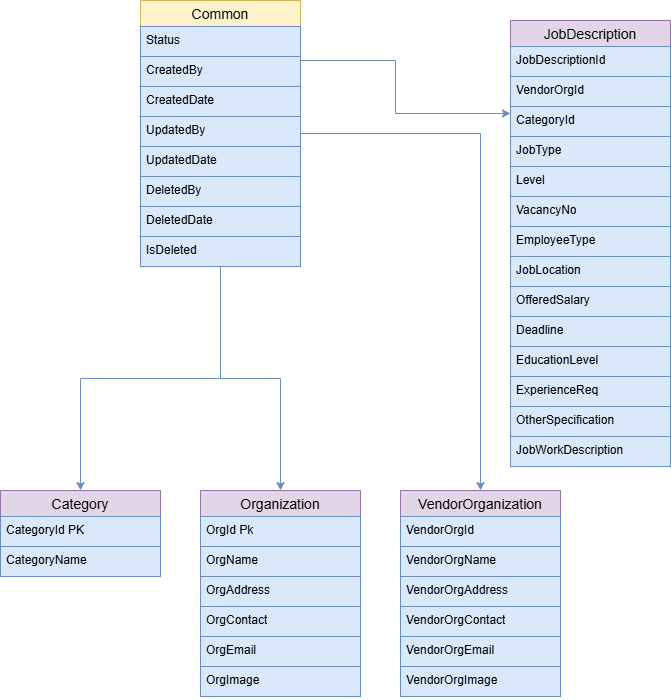

The diagram above was exported from draw.io. Its source (the exported page's mxGraphModel, read from the mxfile embedded in the PNG):
<mxGraphModel dx="1278" dy="884" grid="1" gridSize="10" guides="1" tooltips="1" connect="1" arrows="1" fold="1" page="1" pageScale="1" pageWidth="850" pageHeight="1100" math="0" shadow="0">
  <root>
    <mxCell id="0" />
    <mxCell id="1" parent="0" />
    <mxCell id="zX-AtaGpTX4Y_a8_CekV-45" edge="1" parent="1" source="zX-AtaGpTX4Y_a8_CekV-3" style="edgeStyle=orthogonalEdgeStyle;rounded=0;orthogonalLoop=1;jettySize=auto;html=1;fillColor=#dae8fc;strokeColor=#6c8ebf;" target="zX-AtaGpTX4Y_a8_CekV-12">
      <mxGeometry relative="1" as="geometry" />
    </mxCell>
    <mxCell id="zX-AtaGpTX4Y_a8_CekV-46" edge="1" parent="1" source="zX-AtaGpTX4Y_a8_CekV-3" style="edgeStyle=orthogonalEdgeStyle;rounded=0;orthogonalLoop=1;jettySize=auto;html=1;fillColor=#dae8fc;strokeColor=#6c8ebf;" target="zX-AtaGpTX4Y_a8_CekV-16">
      <mxGeometry relative="1" as="geometry" />
    </mxCell>
    <mxCell id="zX-AtaGpTX4Y_a8_CekV-47" edge="1" parent="1" source="zX-AtaGpTX4Y_a8_CekV-3" style="edgeStyle=orthogonalEdgeStyle;rounded=0;orthogonalLoop=1;jettySize=auto;html=1;fillColor=#dae8fc;strokeColor=#6c8ebf;" target="zX-AtaGpTX4Y_a8_CekV-23">
      <mxGeometry relative="1" as="geometry" />
    </mxCell>
    <mxCell id="zX-AtaGpTX4Y_a8_CekV-48" edge="1" parent="1" style="edgeStyle=orthogonalEdgeStyle;rounded=0;orthogonalLoop=1;jettySize=auto;html=1;fillColor=#dae8fc;strokeColor=#6c8ebf;" target="zX-AtaGpTX4Y_a8_CekV-30">
      <mxGeometry relative="1" as="geometry">
        <Array as="points">
          <mxPoint x="515" y="80" />
          <mxPoint x="515" y="133" />
        </Array>
        <mxPoint x="420" y="80.00090909090878" as="sourcePoint" />
        <mxPoint x="610" y="132.90999999999977" as="targetPoint" />
      </mxGeometry>
    </mxCell>
    <mxCell id="zX-AtaGpTX4Y_a8_CekV-3" parent="1" style="swimlane;fontStyle=0;childLayout=stackLayout;horizontal=1;startSize=26;horizontalStack=0;resizeParent=1;resizeParentMax=0;resizeLast=0;collapsible=1;marginBottom=0;align=center;fontSize=14;fillColor=#fff2cc;strokeColor=#d6b656;" value="Common        " vertex="1">
      <mxGeometry height="266" width="160" x="260" y="20" as="geometry" />
    </mxCell>
    <mxCell id="zX-AtaGpTX4Y_a8_CekV-4" parent="zX-AtaGpTX4Y_a8_CekV-3" style="text;strokeColor=#6c8ebf;fillColor=#dae8fc;spacingLeft=4;spacingRight=4;overflow=hidden;rotatable=0;points=[[0,0.5],[1,0.5]];portConstraint=eastwest;fontSize=12;whiteSpace=wrap;html=1;" value="Status               " vertex="1">
      <mxGeometry height="30" width="160" y="26" as="geometry" />
    </mxCell>
    <mxCell id="zX-AtaGpTX4Y_a8_CekV-5" parent="zX-AtaGpTX4Y_a8_CekV-3" style="text;strokeColor=#6c8ebf;fillColor=#dae8fc;spacingLeft=4;spacingRight=4;overflow=hidden;rotatable=0;points=[[0,0.5],[1,0.5]];portConstraint=eastwest;fontSize=12;whiteSpace=wrap;html=1;" value="CreatedBy" vertex="1">
      <mxGeometry height="30" width="160" y="56" as="geometry" />
    </mxCell>
    <mxCell id="zX-AtaGpTX4Y_a8_CekV-6" parent="zX-AtaGpTX4Y_a8_CekV-3" style="text;strokeColor=#6c8ebf;fillColor=#dae8fc;spacingLeft=4;spacingRight=4;overflow=hidden;rotatable=0;points=[[0,0.5],[1,0.5]];portConstraint=eastwest;fontSize=12;whiteSpace=wrap;html=1;" value="CreatedDate          " vertex="1">
      <mxGeometry height="30" width="160" y="86" as="geometry" />
    </mxCell>
    <mxCell id="zX-AtaGpTX4Y_a8_CekV-7" parent="zX-AtaGpTX4Y_a8_CekV-3" style="text;strokeColor=#6c8ebf;fillColor=#dae8fc;spacingLeft=4;spacingRight=4;overflow=hidden;rotatable=0;points=[[0,0.5],[1,0.5]];portConstraint=eastwest;fontSize=12;whiteSpace=wrap;html=1;" value="UpdatedBy                      " vertex="1">
      <mxGeometry height="30" width="160" y="116" as="geometry" />
    </mxCell>
    <mxCell id="zX-AtaGpTX4Y_a8_CekV-8" parent="zX-AtaGpTX4Y_a8_CekV-3" style="text;strokeColor=#6c8ebf;fillColor=#dae8fc;spacingLeft=4;spacingRight=4;overflow=hidden;rotatable=0;points=[[0,0.5],[1,0.5]];portConstraint=eastwest;fontSize=12;whiteSpace=wrap;html=1;" value="UpdatedDate                                " vertex="1">
      <mxGeometry height="30" width="160" y="146" as="geometry" />
    </mxCell>
    <mxCell id="zX-AtaGpTX4Y_a8_CekV-9" parent="zX-AtaGpTX4Y_a8_CekV-3" style="text;strokeColor=#6c8ebf;fillColor=#dae8fc;spacingLeft=4;spacingRight=4;overflow=hidden;rotatable=0;points=[[0,0.5],[1,0.5]];portConstraint=eastwest;fontSize=12;whiteSpace=wrap;html=1;" value="DeletedBy                                            " vertex="1">
      <mxGeometry height="30" width="160" y="176" as="geometry" />
    </mxCell>
    <mxCell id="zX-AtaGpTX4Y_a8_CekV-10" parent="zX-AtaGpTX4Y_a8_CekV-3" style="text;strokeColor=#6c8ebf;fillColor=#dae8fc;spacingLeft=4;spacingRight=4;overflow=hidden;rotatable=0;points=[[0,0.5],[1,0.5]];portConstraint=eastwest;fontSize=12;whiteSpace=wrap;html=1;" value="DeletedDate                                                      " vertex="1">
      <mxGeometry height="30" width="160" y="206" as="geometry" />
    </mxCell>
    <mxCell id="zX-AtaGpTX4Y_a8_CekV-11" parent="zX-AtaGpTX4Y_a8_CekV-3" style="text;strokeColor=#6c8ebf;fillColor=#dae8fc;spacingLeft=4;spacingRight=4;overflow=hidden;rotatable=0;points=[[0,0.5],[1,0.5]];portConstraint=eastwest;fontSize=12;whiteSpace=wrap;html=1;" value="IsDeleted                                                                  " vertex="1">
      <mxGeometry height="30" width="160" y="236" as="geometry" />
    </mxCell>
    <mxCell id="zX-AtaGpTX4Y_a8_CekV-12" parent="1" style="swimlane;fontStyle=0;childLayout=stackLayout;horizontal=1;startSize=26;horizontalStack=0;resizeParent=1;resizeParentMax=0;resizeLast=0;collapsible=1;marginBottom=0;align=center;fontSize=14;fillColor=#e1d5e7;strokeColor=#9673a6;" value="Category    " vertex="1">
      <mxGeometry height="86" width="160" x="120" y="510" as="geometry" />
    </mxCell>
    <mxCell id="zX-AtaGpTX4Y_a8_CekV-13" parent="zX-AtaGpTX4Y_a8_CekV-12" style="text;strokeColor=#6c8ebf;fillColor=#dae8fc;spacingLeft=4;spacingRight=4;overflow=hidden;rotatable=0;points=[[0,0.5],[1,0.5]];portConstraint=eastwest;fontSize=12;whiteSpace=wrap;html=1;" value="CategoryId PK" vertex="1">
      <mxGeometry height="30" width="160" y="26" as="geometry" />
    </mxCell>
    <mxCell id="zX-AtaGpTX4Y_a8_CekV-14" parent="zX-AtaGpTX4Y_a8_CekV-12" style="text;strokeColor=#6c8ebf;fillColor=#dae8fc;spacingLeft=4;spacingRight=4;overflow=hidden;rotatable=0;points=[[0,0.5],[1,0.5]];portConstraint=eastwest;fontSize=12;whiteSpace=wrap;html=1;" value="CategoryName  " vertex="1">
      <mxGeometry height="30" width="160" y="56" as="geometry" />
    </mxCell>
    <mxCell id="zX-AtaGpTX4Y_a8_CekV-16" parent="1" style="swimlane;fontStyle=0;childLayout=stackLayout;horizontal=1;startSize=26;horizontalStack=0;resizeParent=1;resizeParentMax=0;resizeLast=0;collapsible=1;marginBottom=0;align=center;fontSize=14;fillColor=#e1d5e7;strokeColor=#9673a6;" value="Organization  " vertex="1">
      <mxGeometry height="206" width="160" x="320" y="510" as="geometry" />
    </mxCell>
    <mxCell id="zX-AtaGpTX4Y_a8_CekV-17" parent="zX-AtaGpTX4Y_a8_CekV-16" style="text;strokeColor=#6c8ebf;fillColor=#dae8fc;spacingLeft=4;spacingRight=4;overflow=hidden;rotatable=0;points=[[0,0.5],[1,0.5]];portConstraint=eastwest;fontSize=12;whiteSpace=wrap;html=1;" value="OrgId Pk&lt;div&gt;&lt;br&gt;&lt;/div&gt;" vertex="1">
      <mxGeometry height="30" width="160" y="26" as="geometry" />
    </mxCell>
    <mxCell id="zX-AtaGpTX4Y_a8_CekV-18" parent="zX-AtaGpTX4Y_a8_CekV-16" style="text;strokeColor=#6c8ebf;fillColor=#dae8fc;spacingLeft=4;spacingRight=4;overflow=hidden;rotatable=0;points=[[0,0.5],[1,0.5]];portConstraint=eastwest;fontSize=12;whiteSpace=wrap;html=1;" value="OrgName       " vertex="1">
      <mxGeometry height="30" width="160" y="56" as="geometry" />
    </mxCell>
    <mxCell id="zX-AtaGpTX4Y_a8_CekV-19" parent="zX-AtaGpTX4Y_a8_CekV-16" style="text;strokeColor=#6c8ebf;fillColor=#dae8fc;spacingLeft=4;spacingRight=4;overflow=hidden;rotatable=0;points=[[0,0.5],[1,0.5]];portConstraint=eastwest;fontSize=12;whiteSpace=wrap;html=1;" value="OrgAddress    " vertex="1">
      <mxGeometry height="30" width="160" y="86" as="geometry" />
    </mxCell>
    <mxCell id="zX-AtaGpTX4Y_a8_CekV-20" parent="zX-AtaGpTX4Y_a8_CekV-16" style="text;strokeColor=#6c8ebf;fillColor=#dae8fc;spacingLeft=4;spacingRight=4;overflow=hidden;rotatable=0;points=[[0,0.5],[1,0.5]];portConstraint=eastwest;fontSize=12;whiteSpace=wrap;html=1;" value="OrgContact        " vertex="1">
      <mxGeometry height="30" width="160" y="116" as="geometry" />
    </mxCell>
    <mxCell id="zX-AtaGpTX4Y_a8_CekV-21" parent="zX-AtaGpTX4Y_a8_CekV-16" style="text;strokeColor=#6c8ebf;fillColor=#dae8fc;spacingLeft=4;spacingRight=4;overflow=hidden;rotatable=0;points=[[0,0.5],[1,0.5]];portConstraint=eastwest;fontSize=12;whiteSpace=wrap;html=1;" value="OrgEmail              " vertex="1">
      <mxGeometry height="30" width="160" y="146" as="geometry" />
    </mxCell>
    <mxCell id="zX-AtaGpTX4Y_a8_CekV-22" parent="zX-AtaGpTX4Y_a8_CekV-16" style="text;strokeColor=#6c8ebf;fillColor=#dae8fc;spacingLeft=4;spacingRight=4;overflow=hidden;rotatable=0;points=[[0,0.5],[1,0.5]];portConstraint=eastwest;fontSize=12;whiteSpace=wrap;html=1;" value="OrgImage                    " vertex="1">
      <mxGeometry height="30" width="160" y="176" as="geometry" />
    </mxCell>
    <mxCell id="zX-AtaGpTX4Y_a8_CekV-23" parent="1" style="swimlane;fontStyle=0;childLayout=stackLayout;horizontal=1;startSize=26;horizontalStack=0;resizeParent=1;resizeParentMax=0;resizeLast=0;collapsible=1;marginBottom=0;align=center;fontSize=14;fillColor=#e1d5e7;strokeColor=#9673a6;" value="VendorOrganization" vertex="1">
      <mxGeometry height="206" width="160" x="520" y="510" as="geometry" />
    </mxCell>
    <mxCell id="zX-AtaGpTX4Y_a8_CekV-24" parent="zX-AtaGpTX4Y_a8_CekV-23" style="text;strokeColor=#6c8ebf;fillColor=#dae8fc;spacingLeft=4;spacingRight=4;overflow=hidden;rotatable=0;points=[[0,0.5],[1,0.5]];portConstraint=eastwest;fontSize=12;whiteSpace=wrap;html=1;" value="VendorOrgId " vertex="1">
      <mxGeometry height="30" width="160" y="26" as="geometry" />
    </mxCell>
    <mxCell id="zX-AtaGpTX4Y_a8_CekV-25" parent="zX-AtaGpTX4Y_a8_CekV-23" style="text;strokeColor=#6c8ebf;fillColor=#dae8fc;spacingLeft=4;spacingRight=4;overflow=hidden;rotatable=0;points=[[0,0.5],[1,0.5]];portConstraint=eastwest;fontSize=12;whiteSpace=wrap;html=1;" value="VendorOrgName  " vertex="1">
      <mxGeometry height="30" width="160" y="56" as="geometry" />
    </mxCell>
    <mxCell id="zX-AtaGpTX4Y_a8_CekV-26" parent="zX-AtaGpTX4Y_a8_CekV-23" style="text;strokeColor=#6c8ebf;fillColor=#dae8fc;spacingLeft=4;spacingRight=4;overflow=hidden;rotatable=0;points=[[0,0.5],[1,0.5]];portConstraint=eastwest;fontSize=12;whiteSpace=wrap;html=1;" value="VendorOrgAddress" vertex="1">
      <mxGeometry height="30" width="160" y="86" as="geometry" />
    </mxCell>
    <mxCell id="zX-AtaGpTX4Y_a8_CekV-27" parent="zX-AtaGpTX4Y_a8_CekV-23" style="text;strokeColor=#6c8ebf;fillColor=#dae8fc;spacingLeft=4;spacingRight=4;overflow=hidden;rotatable=0;points=[[0,0.5],[1,0.5]];portConstraint=eastwest;fontSize=12;whiteSpace=wrap;html=1;" value="VendorOrgContact" vertex="1">
      <mxGeometry height="30" width="160" y="116" as="geometry" />
    </mxCell>
    <mxCell id="zX-AtaGpTX4Y_a8_CekV-28" parent="zX-AtaGpTX4Y_a8_CekV-23" style="text;strokeColor=#6c8ebf;fillColor=#dae8fc;spacingLeft=4;spacingRight=4;overflow=hidden;rotatable=0;points=[[0,0.5],[1,0.5]];portConstraint=eastwest;fontSize=12;whiteSpace=wrap;html=1;" value="VendorOrgEmail" vertex="1">
      <mxGeometry height="30" width="160" y="146" as="geometry" />
    </mxCell>
    <mxCell id="zX-AtaGpTX4Y_a8_CekV-29" parent="zX-AtaGpTX4Y_a8_CekV-23" style="text;strokeColor=#6c8ebf;fillColor=#dae8fc;spacingLeft=4;spacingRight=4;overflow=hidden;rotatable=0;points=[[0,0.5],[1,0.5]];portConstraint=eastwest;fontSize=12;whiteSpace=wrap;html=1;" value="VendorOrgImage " vertex="1">
      <mxGeometry height="30" width="160" y="176" as="geometry" />
    </mxCell>
    <mxCell id="zX-AtaGpTX4Y_a8_CekV-30" parent="1" style="swimlane;fontStyle=0;childLayout=stackLayout;horizontal=1;startSize=26;horizontalStack=0;resizeParent=1;resizeParentMax=0;resizeLast=0;collapsible=1;marginBottom=0;align=center;fontSize=14;fillColor=#e1d5e7;strokeColor=#9673a6;" value="JobDescription " vertex="1">
      <mxGeometry height="446" width="160" x="630" y="40" as="geometry" />
    </mxCell>
    <mxCell id="zX-AtaGpTX4Y_a8_CekV-31" parent="zX-AtaGpTX4Y_a8_CekV-30" style="text;strokeColor=#6c8ebf;fillColor=#dae8fc;spacingLeft=4;spacingRight=4;overflow=hidden;rotatable=0;points=[[0,0.5],[1,0.5]];portConstraint=eastwest;fontSize=12;whiteSpace=wrap;html=1;" value="JobDescriptionId" vertex="1">
      <mxGeometry height="30" width="160" y="26" as="geometry" />
    </mxCell>
    <mxCell id="zX-AtaGpTX4Y_a8_CekV-32" parent="zX-AtaGpTX4Y_a8_CekV-30" style="text;strokeColor=#6c8ebf;fillColor=#dae8fc;spacingLeft=4;spacingRight=4;overflow=hidden;rotatable=0;points=[[0,0.5],[1,0.5]];portConstraint=eastwest;fontSize=12;whiteSpace=wrap;html=1;" value="VendorOrgId " vertex="1">
      <mxGeometry height="30" width="160" y="56" as="geometry" />
    </mxCell>
    <mxCell id="zX-AtaGpTX4Y_a8_CekV-33" parent="zX-AtaGpTX4Y_a8_CekV-30" style="text;strokeColor=#6c8ebf;fillColor=#dae8fc;spacingLeft=4;spacingRight=4;overflow=hidden;rotatable=0;points=[[0,0.5],[1,0.5]];portConstraint=eastwest;fontSize=12;whiteSpace=wrap;html=1;" value="CategoryId " vertex="1">
      <mxGeometry height="30" width="160" y="86" as="geometry" />
    </mxCell>
    <mxCell id="zX-AtaGpTX4Y_a8_CekV-34" parent="zX-AtaGpTX4Y_a8_CekV-30" style="text;strokeColor=#6c8ebf;fillColor=#dae8fc;spacingLeft=4;spacingRight=4;overflow=hidden;rotatable=0;points=[[0,0.5],[1,0.5]];portConstraint=eastwest;fontSize=12;whiteSpace=wrap;html=1;" value="JobType          " vertex="1">
      <mxGeometry height="30" width="160" y="116" as="geometry" />
    </mxCell>
    <mxCell id="zX-AtaGpTX4Y_a8_CekV-35" parent="zX-AtaGpTX4Y_a8_CekV-30" style="text;strokeColor=#6c8ebf;fillColor=#dae8fc;spacingLeft=4;spacingRight=4;overflow=hidden;rotatable=0;points=[[0,0.5],[1,0.5]];portConstraint=eastwest;fontSize=12;whiteSpace=wrap;html=1;" value="Level                     " vertex="1">
      <mxGeometry height="30" width="160" y="146" as="geometry" />
    </mxCell>
    <mxCell id="zX-AtaGpTX4Y_a8_CekV-36" parent="zX-AtaGpTX4Y_a8_CekV-30" style="text;strokeColor=#6c8ebf;fillColor=#dae8fc;spacingLeft=4;spacingRight=4;overflow=hidden;rotatable=0;points=[[0,0.5],[1,0.5]];portConstraint=eastwest;fontSize=12;whiteSpace=wrap;html=1;" value="VacancyNo                            " vertex="1">
      <mxGeometry height="30" width="160" y="176" as="geometry" />
    </mxCell>
    <mxCell id="zX-AtaGpTX4Y_a8_CekV-37" parent="zX-AtaGpTX4Y_a8_CekV-30" style="text;strokeColor=#6c8ebf;fillColor=#dae8fc;spacingLeft=4;spacingRight=4;overflow=hidden;rotatable=0;points=[[0,0.5],[1,0.5]];portConstraint=eastwest;fontSize=12;whiteSpace=wrap;html=1;" value="EmployeeType                                " vertex="1">
      <mxGeometry height="30" width="160" y="206" as="geometry" />
    </mxCell>
    <mxCell id="zX-AtaGpTX4Y_a8_CekV-38" parent="zX-AtaGpTX4Y_a8_CekV-30" style="text;strokeColor=#6c8ebf;fillColor=#dae8fc;spacingLeft=4;spacingRight=4;overflow=hidden;rotatable=0;points=[[0,0.5],[1,0.5]];portConstraint=eastwest;fontSize=12;whiteSpace=wrap;html=1;" value="JobLocation                                     " vertex="1">
      <mxGeometry height="30" width="160" y="236" as="geometry" />
    </mxCell>
    <mxCell id="zX-AtaGpTX4Y_a8_CekV-39" parent="zX-AtaGpTX4Y_a8_CekV-30" style="text;strokeColor=#6c8ebf;fillColor=#dae8fc;spacingLeft=4;spacingRight=4;overflow=hidden;rotatable=0;points=[[0,0.5],[1,0.5]];portConstraint=eastwest;fontSize=12;whiteSpace=wrap;html=1;" value="OfferedSalary                                        " vertex="1">
      <mxGeometry height="30" width="160" y="266" as="geometry" />
    </mxCell>
    <mxCell id="zX-AtaGpTX4Y_a8_CekV-40" parent="zX-AtaGpTX4Y_a8_CekV-30" style="text;strokeColor=#6c8ebf;fillColor=#dae8fc;spacingLeft=4;spacingRight=4;overflow=hidden;rotatable=0;points=[[0,0.5],[1,0.5]];portConstraint=eastwest;fontSize=12;whiteSpace=wrap;html=1;" value="Deadline                                                " vertex="1">
      <mxGeometry height="30" width="160" y="296" as="geometry" />
    </mxCell>
    <mxCell id="zX-AtaGpTX4Y_a8_CekV-41" parent="zX-AtaGpTX4Y_a8_CekV-30" style="text;strokeColor=#6c8ebf;fillColor=#dae8fc;spacingLeft=4;spacingRight=4;overflow=hidden;rotatable=0;points=[[0,0.5],[1,0.5]];portConstraint=eastwest;fontSize=12;whiteSpace=wrap;html=1;" value="EducationLevel                                                  " vertex="1">
      <mxGeometry height="30" width="160" y="326" as="geometry" />
    </mxCell>
    <mxCell id="zX-AtaGpTX4Y_a8_CekV-42" parent="zX-AtaGpTX4Y_a8_CekV-30" style="text;strokeColor=#6c8ebf;fillColor=#dae8fc;spacingLeft=4;spacingRight=4;overflow=hidden;rotatable=0;points=[[0,0.5],[1,0.5]];portConstraint=eastwest;fontSize=12;whiteSpace=wrap;html=1;" value="ExperienceReq                                                     " vertex="1">
      <mxGeometry height="30" width="160" y="356" as="geometry" />
    </mxCell>
    <mxCell id="zX-AtaGpTX4Y_a8_CekV-43" parent="zX-AtaGpTX4Y_a8_CekV-30" style="text;strokeColor=#6c8ebf;fillColor=#dae8fc;spacingLeft=4;spacingRight=4;overflow=hidden;rotatable=0;points=[[0,0.5],[1,0.5]];portConstraint=eastwest;fontSize=12;whiteSpace=wrap;html=1;" value="OtherSpecification" vertex="1">
      <mxGeometry height="30" width="160" y="386" as="geometry" />
    </mxCell>
    <mxCell id="zX-AtaGpTX4Y_a8_CekV-44" parent="zX-AtaGpTX4Y_a8_CekV-30" style="text;strokeColor=#6c8ebf;fillColor=#dae8fc;spacingLeft=4;spacingRight=4;overflow=hidden;rotatable=0;points=[[0,0.5],[1,0.5]];portConstraint=eastwest;fontSize=12;whiteSpace=wrap;html=1;" value="JobWorkDescription" vertex="1">
      <mxGeometry height="30" width="160" y="416" as="geometry" />
    </mxCell>
  </root>
</mxGraphModel>